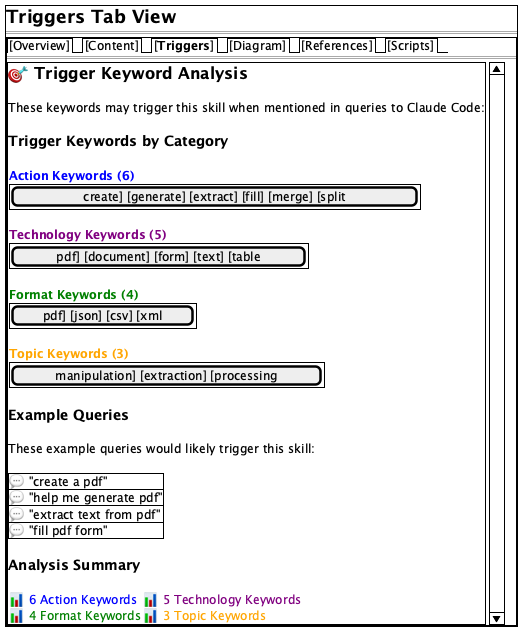

The diagram above was rendered by PlantUML. Its source (embedded in the PNG):
@startsalt
{+
<size:18><b>Triggers Tab View</b>
==
{^
{/ [Overview] | [Content] | [<b>Triggers</b>] | [Diagram] | [References] | [Scripts] }
==
{SI
<size:16><b>🎯 Trigger Keyword Analysis</b>
.
<size:12>These keywords may trigger this skill when mentioned in queries to Claude Code:
.
<size:14><b>Trigger Keywords by Category</b>
.
{
<b><color:blue>Action Keywords (6)</color></b>
{#
[create] [generate] [extract] [fill] [merge] [split]
}
.
<b><color:purple>Technology Keywords (5)</color></b>
{#
[pdf] [document] [form] [text] [table]
}
.
<b><color:green>Format Keywords (4)</color></b>
{#
[pdf] [json] [csv] [xml]
}
.
<b><color:orange>Topic Keywords (3)</color></b>
{#
[manipulation] [extraction] [processing]
}
}
.
<size:14><b>Example Queries</b>
.
<size:12>These example queries would likely trigger this skill:
.
{#
<color:gray>💬</color> "create a pdf"
<color:gray>💬</color> "help me generate pdf"
<color:gray>💬</color> "extract text from pdf"
<color:gray>💬</color> "fill pdf form"
}
.
<size:14><b>Analysis Summary</b>
.
{
<color:blue>📊 6 Action Keywords</color> | <color:purple>📊 5 Technology Keywords</color>
<color:green>📊 4 Format Keywords</color> | <color:orange>📊 3 Topic Keywords</color>
}
}
}
}
@endsalt